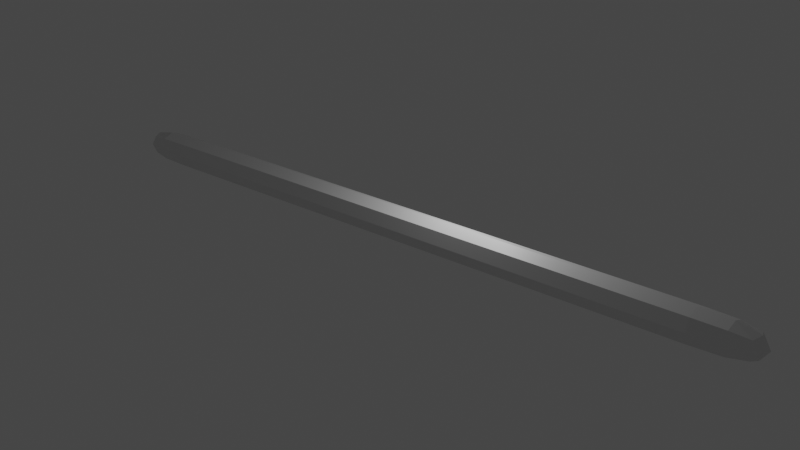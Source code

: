 # Source: snake.blend  (saved by Blender 3.5.10; exported with 4.5.12 LTS)
import bpy
from mathutils import Matrix  # noqa: F401  (used for matrix-valued properties, if any)

bpy.ops.wm.read_factory_settings(use_empty=True)
scene = bpy.context.scene
scene.name = 'Scene'

# ---- collections
col_collection = bpy.data.collections.new('Collection'); scene.collection.children.link(col_collection)

# ---- materials (node trees are filled in below, after node groups)
mat_material = bpy.data.materials.new('Material')
mat_material.alpha_threshold = 0.0
mat_material.use_transparent_shadow = False
mat_material.roughness = 0.5
mat_material.line_color = (0.0, 0.0, 0.0, 1.0)

# ---- material node trees
mat_material.use_nodes = True; mat_material.node_tree.nodes.clear()
_N = mat_material.node_tree.nodes; _L = mat_material.node_tree.links
n0 = _N.new('ShaderNodeOutputMaterial'); n0.name = 'Material Output'; n0.location = (300, 300)
n1 = _N.new('ShaderNodeBsdfPrincipled'); n1.name = 'Principled BSDF'; n1.location = (10, 300)
n1.distribution = 'GGX'
n1.subsurface_method = 'RANDOM_WALK_SKIN'
n1.inputs[3].default_value = 1.45
n1.inputs[27].default_value = (0.0, 0.0, 0.0, 1.0)
n1.inputs[28].default_value = 1.0
_L.new(n1.outputs[0], n0.inputs[0])
n0.is_active_output = True

# ---- world
world_world = bpy.data.worlds.new('World'); scene.world = world_world
world_world.use_nodes = True; world_world.node_tree.nodes.clear()
_N = world_world.node_tree.nodes; _L = world_world.node_tree.links
n0 = _N.new('ShaderNodeOutputWorld'); n0.name = 'World Output'; n0.location = (300, 300)
n1 = _N.new('ShaderNodeBackground'); n1.name = 'Background'; n1.location = (10, 300)
n1.inputs[0].default_value = (0.05088, 0.05088, 0.05088, 1.0)
_L.new(n1.outputs[0], n0.inputs[0])
n0.is_active_output = True
world_world.color = (0.05088, 0.05088, 0.05088)
world_world.use_sun_shadow = False
world_world.sun_shadow_jitter_overblur = 0.0

# ---- cameras
cam_camera = bpy.data.cameras.new('Camera')
cam_camera.clip_end = 100.0
cam_camera.ortho_scale = 7.314

# ---- lights
light_light = bpy.data.lights.new('Light', 'POINT')
light_light.transmission_factor = 0.0
light_light.energy = 1000.0
light_light.shadow_soft_size = 0.1
light_light.shadow_maximum_resolution = 0.006
light_light.use_absolute_resolution = True

# ---- meshes
me_cube = bpy.data.meshes.new('Cube')
me_cube.from_pydata([(-19.64, 0.5, 0.5), (-19.64, 0.5, -0.5), (-19.64, -0.5, 0.5), (-19.64, -0.5, -0.5), (19.64, 0.5, 0.5), (19.64, 0.5, -0.5), (19.64, -0.5, 0.5), (19.64, -0.5, -0.5), (-16.83, 0.6667, -0.6667), (-13.09, 0.6667, -0.6667), (-9.35, 0.6667, -0.6667), (-5.61, 0.6667, -0.6667), (-1.87, 0.6667, -0.6667), (1.87, 0.6667, -0.6667), (5.61, 0.6667, -0.6667), (9.35, 0.6667, -0.6667), (13.09, 0.6667, -0.6667), (16.83, 0.6667, -0.6667), (-16.83, -0.6667, 0.6667), (-13.09, -0.6667, 0.6667), (-9.35, -0.6667, 0.6667), (-5.61, -0.6667, 0.6667), (-1.87, -0.6667, 0.6667), (1.87, -0.6667, 0.6667), (5.61, -0.6667, 0.6667), (9.35, -0.6667, 0.6667), (13.09, -0.6667, 0.6667), (16.83, -0.6667, 0.6667), (16.83, -0.6667, -0.6667), (13.09, -0.6667, -0.6667), (9.35, -0.6667, -0.6667), (5.61, -0.6667, -0.6667), (1.87, -0.6667, -0.6667), (-1.87, -0.6667, -0.6667), (-5.61, -0.6667, -0.6667), (-9.35, -0.6667, -0.6667), (-13.09, -0.6667, -0.6667), (-16.83, -0.6667, -0.6667), (16.83, 0.6667, 0.6667), (13.09, 0.6667, 0.6667), (9.35, 0.6667, 0.6667), (5.61, 0.6667, 0.6667), (1.87, 0.6667, 0.6667), (-1.87, 0.6667, 0.6667), (-5.61, 0.6667, 0.6667), (-9.35, 0.6667, 0.6667), (-13.09, 0.6667, 0.6667), (-16.83, 0.6667, 0.6667), (19.84, 1.583e-08, -0.6096), (18.58, 0.6381, -0.6381), (-19.84, 0.6096, 1.863e-09), (19.84, -0.6096, -2.794e-09), (-19.84, -0.6096, 1.211e-08), (19.84, 0.6096, -2.794e-09), (18.58, -0.6381, 0.6381), (-19.84, -1.863e-09, 0.6096), (-18.58, -0.6381, -0.6381), (19.84, 6.519e-09, 0.6096), (-18.58, 0.6381, 0.6381), (-19.84, -1.863e-09, -0.6096), (-18.58, 0.6381, -0.6381), (-14.96, 0.6667, -0.6667), (-11.22, 0.6667, -0.6667), (-7.48, 0.6667, -0.6667), (-3.74, 0.6667, -0.6667), (1.269e-07, 0.6667, -0.6667), (3.74, 0.6667, -0.6667), (7.48, 0.6667, -0.6667), (11.22, 0.6667, -0.6667), (14.96, 0.6667, -0.6667), (-18.58, -0.6381, 0.6381), (-14.96, -0.6667, 0.6667), (-11.22, -0.6667, 0.6667), (-7.48, -0.6667, 0.6667), (-3.74, -0.6667, 0.6667), (1.102e-07, -0.6667, 0.6667), (3.74, -0.6667, 0.6667), (7.48, -0.6667, 0.6667), (11.22, -0.6667, 0.6667), (14.96, -0.6667, 0.6667), (18.58, -0.6381, -0.6381), (14.96, -0.6667, -0.6667), (11.22, -0.6667, -0.6667), (7.48, -0.6667, -0.6667), (3.74, -0.6667, -0.6667), (-9.34e-08, -0.6667, -0.6667), (-3.74, -0.6667, -0.6667), (-7.48, -0.6667, -0.6667), (-11.22, -0.6667, -0.6667), (-14.96, -0.6667, -0.6667), (18.58, 0.6381, 0.6381), (14.96, 0.6667, 0.6667), (11.22, 0.6667, 0.6667), (7.48, 0.6667, 0.6667), (3.74, 0.6667, 0.6667), (-1.102e-07, 0.6667, 0.6667), (-3.74, 0.6667, 0.6667), (-7.48, 0.6667, 0.6667), (-11.22, 0.6667, 0.6667), (-14.96, 0.6667, 0.6667), (16.83, 0.9167, 0.0), (13.09, 0.9167, 0.0), (9.35, 0.9167, 0.0), (5.61, 0.9167, 0.0), (1.87, 0.9167, 0.0), (-1.87, 0.9167, 0.0), (-5.61, 0.9167, 0.0), (-9.35, 0.9167, 0.0), (-13.09, 0.9167, 0.0), (-16.83, 0.9167, 0.0), (16.83, 0.0, -0.9167), (13.09, 0.0, -0.9167), (9.35, 0.0, -0.9167), (5.61, 0.0, -0.9167), (1.87, 0.0, -0.9167), (-1.87, 0.0, -0.9167), (-5.61, 0.0, -0.9167), (-9.35, 0.0, -0.9167), (-13.09, 0.0, -0.9167), (-16.83, 0.0, -0.9167), (-16.83, -0.9167, 0.0), (-13.09, -0.9167, 0.0), (-9.35, -0.9167, 0.0), (-5.61, -0.9167, 0.0), (-1.87, -0.9167, 0.0), (1.87, -0.9167, 0.0), (5.61, -0.9167, 0.0), (9.35, -0.9167, 0.0), (13.09, -0.9167, 0.0), (16.83, -0.9167, 0.0), (-16.83, 0.0, 0.9167), (-13.09, 0.0, 0.9167), (-9.35, 0.0, 0.9167), (-5.61, 0.0, 0.9167), (-1.87, 0.0, 0.9167), (1.87, 0.0, 0.9167), (5.61, 0.0, 0.9167), (9.35, 0.0, 0.9167), (13.09, 0.0, 0.9167), (16.83, 0.0, 0.9167), (18.6, -2.794e-09, 0.8781), (18.6, -0.8781, 9.313e-10), (20.27, 1.024e-08, 5.588e-09), (-18.6, -1.863e-09, -0.8781), (-20.27, 9.313e-09, 0.0), (-18.6, 0.8781, 1.118e-08), (18.6, 0.8781, -3.725e-09), (14.96, 0.9167, 0.0), (11.22, 0.9167, 0.0), (7.48, 0.9167, 0.0), (3.74, 0.9167, 0.0), (-2.395e-08, 0.9167, 0.0), (-3.74, 0.9167, 0.0), (-7.48, 0.9167, 0.0), (-11.22, 0.9167, 0.0), (-14.96, 0.9167, 0.0), (18.6, 3.725e-09, -0.8781), (14.96, 0.0, -0.9167), (11.22, 0.0, -0.9167), (7.48, 0.0, -0.9167), (3.74, 0.0, -0.9167), (2.395e-09, 0.0, -0.9167), (-3.74, 0.0, -0.9167), (-7.48, 0.0, -0.9167), (-11.22, 0.0, -0.9167), (-14.96, 0.0, -0.9167), (-18.6, -0.8781, -1.118e-08), (-14.96, -0.9167, 0.0), (-11.22, -0.9167, 0.0), (-7.48, -0.9167, 0.0), (-3.74, -0.9167, 0.0), (2.395e-08, -0.9167, 0.0), (3.74, -0.9167, 0.0), (7.48, -0.9167, 0.0), (11.22, -0.9167, 0.0), (14.96, -0.9167, 0.0), (-18.6, 3.725e-09, 0.8781), (-14.96, 0.0, 0.9167), (-11.22, 0.0, 0.9167), (-7.48, 0.0, 0.9167), (-3.74, 0.0, 0.9167), (-1.197e-08, 0.0, 0.9167), (3.74, 0.0, 0.9167), (7.48, 0.0, 0.9167), (11.22, 0.0, 0.9167), (14.96, 0.0, 0.9167)], [], [(38, 90, 140, 139), (90, 4, 57, 140), (140, 57, 6, 54), (139, 140, 54, 27), (28, 129, 141, 80), (129, 27, 54, 141), (141, 54, 6, 51), (80, 141, 51, 7), (7, 51, 142, 48), (51, 6, 57, 142), (142, 57, 4, 53), (48, 142, 53, 5), (8, 60, 143, 119), (60, 1, 59, 143), (143, 59, 3, 56), (119, 143, 56, 37), (1, 50, 144, 59), (50, 0, 55, 144), (144, 55, 2, 52), (59, 144, 52, 3), (8, 109, 145, 60), (109, 47, 58, 145), (145, 58, 0, 50), (60, 145, 50, 1), (5, 53, 146, 49), (53, 4, 90, 146), (146, 90, 38, 100), (49, 146, 100, 17), (17, 100, 147, 69), (100, 38, 91, 147), (147, 91, 39, 101), (69, 147, 101, 16), (16, 101, 148, 68), (101, 39, 92, 148), (148, 92, 40, 102), (68, 148, 102, 15), (15, 102, 149, 67), (102, 40, 93, 149), (149, 93, 41, 103), (67, 149, 103, 14), (14, 103, 150, 66), (103, 41, 94, 150), (150, 94, 42, 104), (66, 150, 104, 13), (13, 104, 151, 65), (104, 42, 95, 151), (151, 95, 43, 105), (65, 151, 105, 12), (12, 105, 152, 64), (105, 43, 96, 152), (152, 96, 44, 106), (64, 152, 106, 11), (11, 106, 153, 63), (106, 44, 97, 153), (153, 97, 45, 107), (63, 153, 107, 10), (10, 107, 154, 62), (107, 45, 98, 154), (154, 98, 46, 108), (62, 154, 108, 9), (9, 108, 155, 61), (108, 46, 99, 155), (155, 99, 47, 109), (61, 155, 109, 8), (5, 49, 156, 48), (49, 17, 110, 156), (156, 110, 28, 80), (48, 156, 80, 7), (17, 69, 157, 110), (69, 16, 111, 157), (157, 111, 29, 81), (110, 157, 81, 28), (16, 68, 158, 111), (68, 15, 112, 158), (158, 112, 30, 82), (111, 158, 82, 29), (15, 67, 159, 112), (67, 14, 113, 159), (159, 113, 31, 83), (112, 159, 83, 30), (14, 66, 160, 113), (66, 13, 114, 160), (160, 114, 32, 84), (113, 160, 84, 31), (13, 65, 161, 114), (65, 12, 115, 161), (161, 115, 33, 85), (114, 161, 85, 32), (12, 64, 162, 115), (64, 11, 116, 162), (162, 116, 34, 86), (115, 162, 86, 33), (11, 63, 163, 116), (63, 10, 117, 163), (163, 117, 35, 87), (116, 163, 87, 34), (10, 62, 164, 117), (62, 9, 118, 164), (164, 118, 36, 88), (117, 164, 88, 35), (9, 61, 165, 118), (61, 8, 119, 165), (165, 119, 37, 89), (118, 165, 89, 36), (3, 52, 166, 56), (52, 2, 70, 166), (166, 70, 18, 120), (56, 166, 120, 37), (37, 120, 167, 89), (120, 18, 71, 167), (167, 71, 19, 121), (89, 167, 121, 36), (36, 121, 168, 88), (121, 19, 72, 168), (168, 72, 20, 122), (88, 168, 122, 35), (35, 122, 169, 87), (122, 20, 73, 169), (169, 73, 21, 123), (87, 169, 123, 34), (34, 123, 170, 86), (123, 21, 74, 170), (170, 74, 22, 124), (86, 170, 124, 33), (33, 124, 171, 85), (124, 22, 75, 171), (171, 75, 23, 125), (85, 171, 125, 32), (32, 125, 172, 84), (125, 23, 76, 172), (172, 76, 24, 126), (84, 172, 126, 31), (31, 126, 173, 83), (126, 24, 77, 173), (173, 77, 25, 127), (83, 173, 127, 30), (30, 127, 174, 82), (127, 25, 78, 174), (174, 78, 26, 128), (82, 174, 128, 29), (29, 128, 175, 81), (128, 26, 79, 175), (175, 79, 27, 129), (81, 175, 129, 28), (0, 58, 176, 55), (58, 47, 130, 176), (176, 130, 18, 70), (55, 176, 70, 2), (47, 99, 177, 130), (99, 46, 131, 177), (177, 131, 19, 71), (130, 177, 71, 18), (46, 98, 178, 131), (98, 45, 132, 178), (178, 132, 20, 72), (131, 178, 72, 19), (45, 97, 179, 132), (97, 44, 133, 179), (179, 133, 21, 73), (132, 179, 73, 20), (44, 96, 180, 133), (96, 43, 134, 180), (180, 134, 22, 74), (133, 180, 74, 21), (43, 95, 181, 134), (95, 42, 135, 181), (181, 135, 23, 75), (134, 181, 75, 22), (42, 94, 182, 135), (94, 41, 136, 182), (182, 136, 24, 76), (135, 182, 76, 23), (41, 93, 183, 136), (93, 40, 137, 183), (183, 137, 25, 77), (136, 183, 77, 24), (40, 92, 184, 137), (92, 39, 138, 184), (184, 138, 26, 78), (137, 184, 78, 25), (39, 91, 185, 138), (91, 38, 139, 185), (185, 139, 27, 79), (138, 185, 79, 26)])
_uv = me_cube.uv_layers.new(name='UVMap')
_uv.uv.foreach_set('vector', [0.8523, 0.5, 0.8636, 0.5, 0.8636, 0.625, 0.8523, 0.625, 0.8636, 0.5, 0.875, 0.5, 0.875, 0.625, 0.8636, 0.625, 0.8636, 0.625, 0.875, 0.625, 0.875, 0.75, 0.8636, 0.75, 0.8523, 0.625, 0.8636, 0.625, 0.8636, 0.75, 0.8523, 0.75, 0.375, 0.9773, 0.5, 0.9773, 0.5, 0.9886, 0.375, 0.9886, 0.5, 0.9773, 0.625, 0.9773, 0.625, 0.9886, 0.5, 0.9886, 0.5, 0.9886, 0.625, 0.9886, 0.625, 1.0, 0.5, 1.0, 0.375, 0.9886, 0.5, 0.9886, 0.5, 1.0, 0.375, 1.0, 0.375, 0.0, 0.5, 0.0, 0.5, 0.1218, 0.375, 0.125, 0.5, 0.0, 0.625, 0.0, 0.625, 0.125, 0.5, 0.1218, 0.5, 0.1218, 0.625, 0.125, 0.625, 0.25, 0.5, 0.2184, 0.375, 0.125, 0.5, 0.1218, 0.5, 0.2184, 0.375, 0.25, 0.3523, 0.5, 0.3636, 0.5, 0.3668, 0.625, 0.3523, 0.625, 0.3636, 0.5, 0.375, 0.5, 0.4066, 0.625, 0.3668, 0.625, 0.3668, 0.625, 0.4066, 0.625, 0.375, 0.75, 0.3636, 0.75, 0.3523, 0.625, 0.3668, 0.625, 0.3636, 0.75, 0.3523, 0.75, 0.375, 0.5, 0.5, 0.5316, 0.5, 0.625, 0.4066, 0.625, 0.5, 0.5316, 0.625, 0.5, 0.5934, 0.625, 0.5, 0.625, 0.5, 0.625, 0.5934, 0.625, 0.625, 0.75, 0.5, 0.7184, 0.4066, 0.625, 0.5, 0.625, 0.5, 0.7184, 0.375, 0.75, 0.375, 0.4773, 0.5, 0.4773, 0.5, 0.4918, 0.375, 0.4886, 0.5, 0.4773, 0.625, 0.4773, 0.625, 0.4886, 0.5, 0.4918, 0.5, 0.4918, 0.625, 0.4886, 0.625, 0.5, 0.5, 0.5316, 0.375, 0.4886, 0.5, 0.4918, 0.5, 0.5316, 0.375, 0.5, 0.375, 0.25, 0.5, 0.2184, 0.5, 0.2582, 0.375, 0.2614, 0.5, 0.2184, 0.625, 0.25, 0.625, 0.2614, 0.5, 0.2582, 0.5, 0.2582, 0.625, 0.2614, 0.625, 0.2727, 0.5, 0.2727, 0.375, 0.2614, 0.5, 0.2582, 0.5, 0.2727, 0.375, 0.2727, 0.375, 0.2727, 0.5, 0.2727, 0.5, 0.2841, 0.375, 0.2841, 0.5, 0.2727, 0.625, 0.2727, 0.625, 0.2841, 0.5, 0.2841, 0.5, 0.2841, 0.625, 0.2841, 0.625, 0.2955, 0.5, 0.2955, 0.375, 0.2841, 0.5, 0.2841, 0.5, 0.2955, 0.375, 0.2955, 0.375, 0.2955, 0.5, 0.2955, 0.5, 0.3068, 0.375, 0.3068, 0.5, 0.2955, 0.625, 0.2955, 0.625, 0.3068, 0.5, 0.3068, 0.5, 0.3068, 0.625, 0.3068, 0.625, 0.3182, 0.5, 0.3182, 0.375, 0.3068, 0.5, 0.3068, 0.5, 0.3182, 0.375, 0.3182, 0.375, 0.3182, 0.5, 0.3182, 0.5, 0.3295, 0.375, 0.3295, 0.5, 0.3182, 0.625, 0.3182, 0.625, 0.3295, 0.5, 0.3295, 0.5, 0.3295, 0.625, 0.3295, 0.625, 0.3409, 0.5, 0.3409, 0.375, 0.3295, 0.5, 0.3295, 0.5, 0.3409, 0.375, 0.3409, 0.375, 0.3409, 0.5, 0.3409, 0.5, 0.3523, 0.375, 0.3523, 0.5, 0.3409, 0.625, 0.3409, 0.625, 0.3523, 0.5, 0.3523, 0.5, 0.3523, 0.625, 0.3523, 0.625, 0.3636, 0.5, 0.3636, 0.375, 0.3523, 0.5, 0.3523, 0.5, 0.3636, 0.375, 0.3636, 0.375, 0.3636, 0.5, 0.3636, 0.5, 0.375, 0.375, 0.375, 0.5, 0.3636, 0.625, 0.3636, 0.625, 0.375, 0.5, 0.375, 0.5, 0.375, 0.625, 0.375, 0.625, 0.3864, 0.5, 0.3864, 0.375, 0.375, 0.5, 0.375, 0.5, 0.3864, 0.375, 0.3864, 0.375, 0.3864, 0.5, 0.3864, 0.5, 0.3977, 0.375, 0.3977, 0.5, 0.3864, 0.625, 0.3864, 0.625, 0.3977, 0.5, 0.3977, 0.5, 0.3977, 0.625, 0.3977, 0.625, 0.4091, 0.5, 0.4091, 0.375, 0.3977, 0.5, 0.3977, 0.5, 0.4091, 0.375, 0.4091, 0.375, 0.4091, 0.5, 0.4091, 0.5, 0.4205, 0.375, 0.4205, 0.5, 0.4091, 0.625, 0.4091, 0.625, 0.4205, 0.5, 0.4205, 0.5, 0.4205, 0.625, 0.4205, 0.625, 0.4318, 0.5, 0.4318, 0.375, 0.4205, 0.5, 0.4205, 0.5, 0.4318, 0.375, 0.4318, 0.375, 0.4318, 0.5, 0.4318, 0.5, 0.4432, 0.375, 0.4432, 0.5, 0.4318, 0.625, 0.4318, 0.625, 0.4432, 0.5, 0.4432, 0.5, 0.4432, 0.625, 0.4432, 0.625, 0.4545, 0.5, 0.4545, 0.375, 0.4432, 0.5, 0.4432, 0.5, 0.4545, 0.375, 0.4545, 0.375, 0.4545, 0.5, 0.4545, 0.5, 0.4659, 0.375, 0.4659, 0.5, 0.4545, 0.625, 0.4545, 0.625, 0.4659, 0.5, 0.4659, 0.5, 0.4659, 0.625, 0.4659, 0.625, 0.4773, 0.5, 0.4773, 0.375, 0.4659, 0.5, 0.4659, 0.5, 0.4773, 0.375, 0.4773, 0.125, 0.5, 0.1364, 0.5, 0.1364, 0.625, 0.125, 0.625, 0.1364, 0.5, 0.1477, 0.5, 0.1477, 0.625, 0.1364, 0.625, 0.1364, 0.625, 0.1477, 0.625, 0.1477, 0.75, 0.1364, 0.75, 0.125, 0.625, 0.1364, 0.625, 0.1364, 0.75, 0.125, 0.75, 0.1477, 0.5, 0.1591, 0.5, 0.1591, 0.625, 0.1477, 0.625, 0.1591, 0.5, 0.1705, 0.5, 0.1705, 0.625, 0.1591, 0.625, 0.1591, 0.625, 0.1705, 0.625, 0.1705, 0.75, 0.1591, 0.75, 0.1477, 0.625, 0.1591, 0.625, 0.1591, 0.75, 0.1477, 0.75, 0.1705, 0.5, 0.1818, 0.5, 0.1818, 0.625, 0.1705, 0.625, 0.1818, 0.5, 0.1932, 0.5, 0.1932, 0.625, 0.1818, 0.625, 0.1818, 0.625, 0.1932, 0.625, 0.1932, 0.75, 0.1818, 0.75, 0.1705, 0.625, 0.1818, 0.625, 0.1818, 0.75, 0.1705, 0.75, 0.1932, 0.5, 0.2045, 0.5, 0.2045, 0.625, 0.1932, 0.625, 0.2045, 0.5, 0.2159, 0.5, 0.2159, 0.625, 0.2045, 0.625, 0.2045, 0.625, 0.2159, 0.625, 0.2159, 0.75, 0.2045, 0.75, 0.1932, 0.625, 0.2045, 0.625, 0.2045, 0.75, 0.1932, 0.75, 0.2159, 0.5, 0.2273, 0.5, 0.2273, 0.625, 0.2159, 0.625, 0.2273, 0.5, 0.2386, 0.5, 0.2386, 0.625, 0.2273, 0.625, 0.2273, 0.625, 0.2386, 0.625, 0.2386, 0.75, 0.2273, 0.75, 0.2159, 0.625, 0.2273, 0.625, 0.2273, 0.75, 0.2159, 0.75, 0.2386, 0.5, 0.25, 0.5, 0.25, 0.625, 0.2386, 0.625, 0.25, 0.5, 0.2614, 0.5, 0.2614, 0.625, 0.25, 0.625, 0.25, 0.625, 0.2614, 0.625, 0.2614, 0.75, 0.25, 0.75, 0.2386, 0.625, 0.25, 0.625, 0.25, 0.75, 0.2386, 0.75, 0.2614, 0.5, 0.2727, 0.5, 0.2727, 0.625, 0.2614, 0.625, 0.2727, 0.5, 0.2841, 0.5, 0.2841, 0.625, 0.2727, 0.625, 0.2727, 0.625, 0.2841, 0.625, 0.2841, 0.75, 0.2727, 0.75, 0.2614, 0.625, 0.2727, 0.625, 0.2727, 0.75, 0.2614, 0.75, 0.2841, 0.5, 0.2955, 0.5, 0.2955, 0.625, 0.2841, 0.625, 0.2955, 0.5, 0.3068, 0.5, 0.3068, 0.625, 0.2955, 0.625, 0.2955, 0.625, 0.3068, 0.625, 0.3068, 0.75, 0.2955, 0.75, 0.2841, 0.625, 0.2955, 0.625, 0.2955, 0.75, 0.2841, 0.75, 0.3068, 0.5, 0.3182, 0.5, 0.3182, 0.625, 0.3068, 0.625, 0.3182, 0.5, 0.3295, 0.5, 0.3295, 0.625, 0.3182, 0.625, 0.3182, 0.625, 0.3295, 0.625, 0.3295, 0.75, 0.3182, 0.75, 0.3068, 0.625, 0.3182, 0.625, 0.3182, 0.75, 0.3068, 0.75, 0.3295, 0.5, 0.3409, 0.5, 0.3409, 0.625, 0.3295, 0.625, 0.3409, 0.5, 0.3523, 0.5, 0.3523, 0.625, 0.3409, 0.625, 0.3409, 0.625, 0.3523, 0.625, 0.3523, 0.75, 0.3409, 0.75, 0.3295, 0.625, 0.3409, 0.625, 0.3409, 0.75, 0.3295, 0.75, 0.375, 0.75, 0.5, 0.7184, 0.5, 0.7582, 0.375, 0.7614, 0.5, 0.7184, 0.625, 0.75, 0.625, 0.7614, 0.5, 0.7582, 0.5, 0.7582, 0.625, 0.7614, 0.625, 0.7727, 0.5, 0.7727, 0.375, 0.7614, 0.5, 0.7582, 0.5, 0.7727, 0.375, 0.7727, 0.375, 0.7727, 0.5, 0.7727, 0.5, 0.7841, 0.375, 0.7841, 0.5, 0.7727, 0.625, 0.7727, 0.625, 0.7841, 0.5, 0.7841, 0.5, 0.7841, 0.625, 0.7841, 0.625, 0.7955, 0.5, 0.7955, 0.375, 0.7841, 0.5, 0.7841, 0.5, 0.7955, 0.375, 0.7955, 0.375, 0.7955, 0.5, 0.7955, 0.5, 0.8068, 0.375, 0.8068, 0.5, 0.7955, 0.625, 0.7955, 0.625, 0.8068, 0.5, 0.8068, 0.5, 0.8068, 0.625, 0.8068, 0.625, 0.8182, 0.5, 0.8182, 0.375, 0.8068, 0.5, 0.8068, 0.5, 0.8182, 0.375, 0.8182, 0.375, 0.8182, 0.5, 0.8182, 0.5, 0.8295, 0.375, 0.8295, 0.5, 0.8182, 0.625, 0.8182, 0.625, 0.8295, 0.5, 0.8295, 0.5, 0.8295, 0.625, 0.8295, 0.625, 0.8409, 0.5, 0.8409, 0.375, 0.8295, 0.5, 0.8295, 0.5, 0.8409, 0.375, 0.8409, 0.375, 0.8409, 0.5, 0.8409, 0.5, 0.8523, 0.375, 0.8523, 0.5, 0.8409, 0.625, 0.8409, 0.625, 0.8523, 0.5, 0.8523, 0.5, 0.8523, 0.625, 0.8523, 0.625, 0.8636, 0.5, 0.8636, 0.375, 0.8523, 0.5, 0.8523, 0.5, 0.8636, 0.375, 0.8636, 0.375, 0.8636, 0.5, 0.8636, 0.5, 0.875, 0.375, 0.875, 0.5, 0.8636, 0.625, 0.8636, 0.625, 0.875, 0.5, 0.875, 0.5, 0.875, 0.625, 0.875, 0.625, 0.8864, 0.5, 0.8864, 0.375, 0.875, 0.5, 0.875, 0.5, 0.8864, 0.375, 0.8864, 0.375, 0.8864, 0.5, 0.8864, 0.5, 0.8977, 0.375, 0.8977, 0.5, 0.8864, 0.625, 0.8864, 0.625, 0.8977, 0.5, 0.8977, 0.5, 0.8977, 0.625, 0.8977, 0.625, 0.9091, 0.5, 0.9091, 0.375, 0.8977, 0.5, 0.8977, 0.5, 0.9091, 0.375, 0.9091, 0.375, 0.9091, 0.5, 0.9091, 0.5, 0.9205, 0.375, 0.9205, 0.5, 0.9091, 0.625, 0.9091, 0.625, 0.9205, 0.5, 0.9205, 0.5, 0.9205, 0.625, 0.9205, 0.625, 0.9318, 0.5, 0.9318, 0.375, 0.9205, 0.5, 0.9205, 0.5, 0.9318, 0.375, 0.9318, 0.375, 0.9318, 0.5, 0.9318, 0.5, 0.9432, 0.375, 0.9432, 0.5, 0.9318, 0.625, 0.9318, 0.625, 0.9432, 0.5, 0.9432, 0.5, 0.9432, 0.625, 0.9432, 0.625, 0.9545, 0.5, 0.9545, 0.375, 0.9432, 0.5, 0.9432, 0.5, 0.9545, 0.375, 0.9545, 0.375, 0.9545, 0.5, 0.9545, 0.5, 0.9659, 0.375, 0.9659, 0.5, 0.9545, 0.625, 0.9545, 0.625, 0.9659, 0.5, 0.9659, 0.5, 0.9659, 0.625, 0.9659, 0.625, 0.9773, 0.5, 0.9773, 0.375, 0.9659, 0.5, 0.9659, 0.5, 0.9773, 0.375, 0.9773, 0.625, 0.5, 0.6364, 0.5, 0.6332, 0.625, 0.5934, 0.625, 0.6364, 0.5, 0.6477, 0.5, 0.6477, 0.625, 0.6332, 0.625, 0.6332, 0.625, 0.6477, 0.625, 0.6477, 0.75, 0.6364, 0.75, 0.5934, 0.625, 0.6332, 0.625, 0.6364, 0.75, 0.625, 0.75, 0.6477, 0.5, 0.6591, 0.5, 0.6591, 0.625, 0.6477, 0.625, 0.6591, 0.5, 0.6705, 0.5, 0.6705, 0.625, 0.6591, 0.625, 0.6591, 0.625, 0.6705, 0.625, 0.6705, 0.75, 0.6591, 0.75, 0.6477, 0.625, 0.6591, 0.625, 0.6591, 0.75, 0.6477, 0.75, 0.6705, 0.5, 0.6818, 0.5, 0.6818, 0.625, 0.6705, 0.625, 0.6818, 0.5, 0.6932, 0.5, 0.6932, 0.625, 0.6818, 0.625, 0.6818, 0.625, 0.6932, 0.625, 0.6932, 0.75, 0.6818, 0.75, 0.6705, 0.625, 0.6818, 0.625, 0.6818, 0.75, 0.6705, 0.75, 0.6932, 0.5, 0.7045, 0.5, 0.7045, 0.625, 0.6932, 0.625, 0.7045, 0.5, 0.7159, 0.5, 0.7159, 0.625, 0.7045, 0.625, 0.7045, 0.625, 0.7159, 0.625, 0.7159, 0.75, 0.7045, 0.75, 0.6932, 0.625, 0.7045, 0.625, 0.7045, 0.75, 0.6932, 0.75, 0.7159, 0.5, 0.7273, 0.5, 0.7273, 0.625, 0.7159, 0.625, 0.7273, 0.5, 0.7386, 0.5, 0.7386, 0.625, 0.7273, 0.625, 0.7273, 0.625, 0.7386, 0.625, 0.7386, 0.75, 0.7273, 0.75, 0.7159, 0.625, 0.7273, 0.625, 0.7273, 0.75, 0.7159, 0.75, 0.7386, 0.5, 0.75, 0.5, 0.75, 0.625, 0.7386, 0.625, 0.75, 0.5, 0.7614, 0.5, 0.7614, 0.625, 0.75, 0.625, 0.75, 0.625, 0.7614, 0.625, 0.7614, 0.75, 0.75, 0.75, 0.7386, 0.625, 0.75, 0.625, 0.75, 0.75, 0.7386, 0.75, 0.7614, 0.5, 0.7727, 0.5, 0.7727, 0.625, 0.7614, 0.625, 0.7727, 0.5, 0.7841, 0.5, 0.7841, 0.625, 0.7727, 0.625, 0.7727, 0.625, 0.7841, 0.625, 0.7841, 0.75, 0.7727, 0.75, 0.7614, 0.625, 0.7727, 0.625, 0.7727, 0.75, 0.7614, 0.75, 0.7841, 0.5, 0.7955, 0.5, 0.7955, 0.625, 0.7841, 0.625, 0.7955, 0.5, 0.8068, 0.5, 0.8068, 0.625, 0.7955, 0.625, 0.7955, 0.625, 0.8068, 0.625, 0.8068, 0.75, 0.7955, 0.75, 0.7841, 0.625, 0.7955, 0.625, 0.7955, 0.75, 0.7841, 0.75, 0.8068, 0.5, 0.8182, 0.5, 0.8182, 0.625, 0.8068, 0.625, 0.8182, 0.5, 0.8295, 0.5, 0.8295, 0.625, 0.8182, 0.625, 0.8182, 0.625, 0.8295, 0.625, 0.8295, 0.75, 0.8182, 0.75, 0.8068, 0.625, 0.8182, 0.625, 0.8182, 0.75, 0.8068, 0.75, 0.8295, 0.5, 0.8409, 0.5, 0.8409, 0.625, 0.8295, 0.625, 0.8409, 0.5, 0.8523, 0.5, 0.8523, 0.625, 0.8409, 0.625, 0.8409, 0.625, 0.8523, 0.625, 0.8523, 0.75, 0.8409, 0.75, 0.8295, 0.625, 0.8409, 0.625, 0.8409, 0.75, 0.8295, 0.75])
me_cube.materials.append(mat_material)
me_cube.use_mirror_vertex_groups = False
me_cube.update()
arm_armature = bpy.data.armatures.new('Armature')  # bones are not reproduced

# ---- objects
ob_cube = bpy.data.objects.new('Cube', me_cube)
ob_light = bpy.data.objects.new('Light', light_light)
ob_camera = bpy.data.objects.new('Camera', cam_camera)
ob_armature = bpy.data.objects.new('Armature', arm_armature)

# ---- transforms, parenting, visibility, modifiers, constraints
ob_cube.parent = ob_armature
ob_cube.location = (0.0, 0.0, 0.0)
ob_cube.lock_rotations_4d = False
ob_cube.empty_display_type = 'ARROWS'
ob_cube.lineart.crease_threshold = 0.0
_vg = ob_cube.vertex_groups.new(name='Bone')
for _i, _w in zip([4, 5, 6, 7, 14, 15, 16, 17, 24, 25, 26, 27, 28, 29, 30, 31, 38, 39, 40, 41, 48, 49, 51, 53, 54, 57, 67, 68, 69, 77, 78, 79, 80, 81, 82, 83, 90, 91, 92, 93, 100, 101, 102, 103, 110, 111, 112, 113, 126, 127, 128, 129, 136, 137, 138, 139, 140, 141, 142, 146, 147, 148, 149, 156, 157, 158, 159, 173, 174, 175, 183, 184, 185], [0.1912, 0.19, 0.1898, 0.1913, 0.00372, 0.06846, 0.1755, 0.2165, 0.003608, 0.06825, 0.1754, 0.2165, 0.2166, 0.1755, 0.06846, 0.00372, 0.2166, 0.1754, 0.06825, 0.003608, 0.1904, 0.191, 0.1903, 0.1904, 0.1906, 0.1903, 0.03545, 0.1114, 0.2805, 0.03524, 0.1113, 0.2817, 0.1916, 0.2805, 0.1114, 0.03545, 0.1913, 0.2817, 0.1113, 0.03524, 0.2165, 0.1754, 0.06832, 0.003651, 0.2165, 0.1755, 0.06847, 0.00373, 0.003651, 0.06832, 0.1754, 0.2165, 0.003571, 0.06818, 0.1753, 0.2165, 0.1906, 0.1908, 0.1903, 0.1908, 0.2813, 0.1113, 0.03532, 0.1911, 0.2805, 0.1114, 0.03547, 0.03532, 0.1113, 0.2813, 0.03516, 0.1112, 0.2822]): _vg.add([_i], _w, 'REPLACE')
_vg = ob_cube.vertex_groups.new(name='Bone.001')
for _i, _w in zip([4, 5, 6, 7, 14, 15, 16, 17, 24, 25, 26, 27, 28, 29, 30, 31, 38, 39, 40, 41, 48, 49, 51, 53, 54, 57, 66, 67, 68, 69, 76, 77, 78, 79, 80, 81, 82, 83, 84, 90, 91, 92, 93, 94, 100, 101, 102, 103, 110, 111, 112, 113, 126, 127, 128, 129, 136, 137, 138, 139, 140, 141, 142, 146, 147, 148, 149, 150, 156, 157, 158, 159, 160, 172, 173, 174, 175, 182, 183, 184, 185], [0.3557, 0.3578, 0.3583, 0.3553, 0.06013, 0.1532, 0.2037, 0.2577, 0.06001, 0.1529, 0.2034, 0.2576, 0.2576, 0.2037, 0.1532, 0.06013, 0.2575, 0.2034, 0.1529, 0.06001, 0.3573, 0.3506, 0.3575, 0.3574, 0.3519, 0.3577, 0.02351, 0.09565, 0.2489, 0.2063, 0.02326, 0.09543, 0.2495, 0.2059, 0.3489, 0.2063, 0.2489, 0.09565, 0.02351, 0.35, 0.2059, 0.2495, 0.09543, 0.02326, 0.2575, 0.2035, 0.153, 0.06006, 0.2576, 0.2037, 0.1532, 0.06014, 0.06006, 0.153, 0.2035, 0.2576, 0.05997, 0.1528, 0.2032, 0.2575, 0.3521, 0.3513, 0.3576, 0.3513, 0.206, 0.2493, 0.09551, 0.02334, 0.3505, 0.2064, 0.2489, 0.09566, 0.02352, 0.02334, 0.09551, 0.2493, 0.2061, 0.02317, 0.09535, 0.2498, 0.2057]): _vg.add([_i], _w, 'REPLACE')
_vg = ob_cube.vertex_groups.new(name='Bone.002')
for _i, _w in zip([4, 5, 6, 7, 13, 14, 15, 16, 17, 23, 24, 25, 26, 27, 28, 29, 30, 31, 32, 38, 39, 40, 41, 42, 48, 49, 51, 53, 54, 57, 65, 66, 67, 68, 69, 75, 76, 77, 78, 79, 80, 81, 82, 83, 84, 85, 90, 91, 92, 93, 94, 95, 100, 101, 102, 103, 104, 110, 111, 112, 113, 114, 125, 126, 127, 128, 129, 135, 136, 137, 138, 139, 140, 141, 142, 146, 147, 148, 149, 150, 151, 156, 157, 158, 159, 160, 161, 171, 172, 173, 174, 175, 181, 182, 183, 184, 185], [0.2677, 0.2672, 0.267, 0.2678, 0.03772, 0.1164, 0.2954, 0.2058, 0.3104, 0.03745, 0.1163, 0.297, 0.2054, 0.3109, 0.3103, 0.2058, 0.2954, 0.1164, 0.03772, 0.3108, 0.2054, 0.297, 0.1163, 0.03745, 0.2672, 0.2707, 0.2671, 0.2671, 0.2703, 0.267, 0.004787, 0.07118, 0.1851, 0.2293, 0.231, 0.004657, 0.07095, 0.185, 0.2293, 0.2306, 0.2714, 0.231, 0.2293, 0.1851, 0.07118, 0.004787, 0.271, 0.2306, 0.2293, 0.185, 0.07095, 0.004657, 0.3107, 0.2055, 0.2965, 0.1163, 0.03755, 0.3104, 0.2058, 0.2953, 0.1165, 0.03774, 0.03755, 0.1163, 0.2965, 0.2055, 0.3107, 0.03736, 0.1162, 0.2977, 0.2052, 0.3111, 0.2702, 0.2705, 0.2671, 0.2705, 0.2307, 0.2292, 0.185, 0.07103, 0.004707, 0.2708, 0.231, 0.2293, 0.185, 0.0712, 0.004799, 0.004707, 0.07103, 0.185, 0.2292, 0.2307, 0.004614, 0.07086, 0.185, 0.2292, 0.2304]): _vg.add([_i], _w, 'REPLACE')
_vg = ob_cube.vertex_groups.new(name='Bone.003')
for _i, _w in zip([4, 5, 6, 7, 12, 13, 14, 15, 16, 17, 22, 23, 24, 25, 26, 27, 28, 29, 30, 31, 32, 33, 38, 39, 40, 41, 42, 43, 48, 49, 51, 53, 54, 57, 65, 66, 67, 68, 69, 75, 76, 77, 78, 79, 80, 81, 82, 83, 84, 85, 90, 91, 92, 93, 94, 95, 100, 101, 102, 103, 104, 105, 110, 111, 112, 113, 114, 115, 124, 125, 126, 127, 128, 129, 134, 135, 136, 137, 138, 139, 140, 141, 142, 146, 147, 148, 149, 150, 151, 156, 157, 158, 159, 160, 161, 171, 172, 173, 174, 175, 181, 182, 183, 184, 185], [0.1296, 0.1294, 0.1293, 0.1297, 0.02143, 0.09304, 0.2464, 0.1807, 0.2898, 0.1506, 0.02122, 0.09278, 0.2471, 0.1803, 0.291, 0.1503, 0.1506, 0.2898, 0.1807, 0.2464, 0.09304, 0.02143, 0.1504, 0.291, 0.1803, 0.2471, 0.09278, 0.02122, 0.1294, 0.1312, 0.1294, 0.1294, 0.1309, 0.1293, 0.05811, 0.1509, 0.1917, 0.2152, 0.1972, 0.05798, 0.1506, 0.1915, 0.2151, 0.197, 0.1315, 0.1972, 0.2152, 0.1917, 0.1509, 0.05811, 0.1312, 0.197, 0.2151, 0.1915, 0.1506, 0.05798, 0.1504, 0.2906, 0.1804, 0.2469, 0.09287, 0.02129, 0.1506, 0.2898, 0.1808, 0.2464, 0.09305, 0.02144, 0.02129, 0.09287, 0.2469, 0.1804, 0.2906, 0.1504, 0.02114, 0.09268, 0.2474, 0.1801, 0.2914, 0.1503, 0.1308, 0.131, 0.1294, 0.131, 0.1971, 0.2151, 0.1915, 0.1507, 0.05803, 0.1312, 0.1972, 0.2152, 0.1917, 0.1509, 0.05812, 0.05803, 0.1507, 0.1915, 0.2151, 0.1971, 0.05793, 0.1505, 0.1913, 0.215, 0.1969]): _vg.add([_i], _w, 'REPLACE')
_vg = ob_cube.vertex_groups.new(name='Bone.004')
for _i, _w in zip([12, 13, 14, 15, 16, 22, 23, 24, 25, 26, 29, 30, 31, 32, 33, 39, 40, 41, 42, 43, 64, 65, 66, 67, 68, 74, 75, 76, 77, 78, 82, 83, 84, 85, 86, 92, 93, 94, 95, 96, 101, 102, 103, 104, 105, 111, 112, 113, 114, 115, 124, 125, 126, 127, 128, 134, 135, 136, 137, 138, 148, 149, 150, 151, 152, 158, 159, 160, 161, 162, 170, 171, 172, 173, 174, 180, 181, 182, 183, 184], [0.05987, 0.1558, 0.16, 0.06199, 0.001346, 0.0597, 0.1557, 0.1601, 0.0618, 0.001218, 0.001346, 0.06199, 0.16, 0.1558, 0.05987, 0.001218, 0.0618, 0.1601, 0.1557, 0.0597, 0.0243, 0.09739, 0.2515, 0.09958, 0.03004, 0.02407, 0.09723, 0.2535, 0.09941, 0.02988, 0.03004, 0.09958, 0.2515, 0.09739, 0.0243, 0.02988, 0.09941, 0.2535, 0.09723, 0.02407, 0.001264, 0.06187, 0.16, 0.1557, 0.05976, 0.001355, 0.062, 0.1599, 0.1557, 0.05988, 0.05976, 0.1557, 0.16, 0.06187, 0.001264, 0.05964, 0.1557, 0.1601, 0.06173, 0.001173, 0.02994, 0.09946, 0.2529, 0.09728, 0.02415, 0.03005, 0.09958, 0.2515, 0.0974, 0.02431, 0.02415, 0.09728, 0.2529, 0.09946, 0.02994, 0.02399, 0.09717, 0.2543, 0.09934, 0.02983]): _vg.add([_i], _w, 'REPLACE')
_vg = ob_cube.vertex_groups.new(name='Bone.005')
for _i, _w in zip([4, 5, 6, 7, 11, 12, 13, 14, 15, 16, 17, 21, 22, 23, 24, 25, 26, 27, 28, 29, 30, 31, 32, 33, 34, 38, 39, 40, 41, 42, 43, 44, 48, 49, 51, 53, 54, 57, 63, 64, 65, 66, 67, 68, 69, 73, 74, 75, 76, 77, 78, 79, 80, 81, 82, 83, 84, 85, 86, 87, 90, 91, 92, 93, 94, 95, 96, 97, 100, 101, 102, 103, 104, 105, 106, 110, 111, 112, 113, 114, 115, 116, 123, 124, 125, 126, 127, 128, 129, 133, 134, 135, 136, 137, 138, 139, 140, 141, 142, 146, 147, 148, 149, 150, 151, 152, 153, 156, 157, 158, 159, 160, 161, 162, 163, 169, 170, 171, 172, 173, 174, 175, 179, 180, 181, 182, 183, 184, 185], [0.01159, 0.01149, 0.01143, 0.01164, 0.06155, 0.1552, 0.1894, 0.2002, 0.1667, 0.06911, 0.02155, 0.06144, 0.155, 0.1891, 0.2001, 0.1665, 0.06894, 0.02143, 0.02158, 0.06911, 0.1667, 0.2002, 0.1894, 0.1552, 0.06155, 0.02145, 0.06894, 0.1665, 0.2001, 0.1891, 0.155, 0.06144, 0.01149, 0.01233, 0.01146, 0.01147, 0.01218, 0.01144, 0.02603, 0.09637, 0.2519, 0.173, 0.2671, 0.1077, 0.04379, 0.02583, 0.09611, 0.2528, 0.1725, 0.2682, 0.1075, 0.04355, 0.01248, 0.04379, 0.1077, 0.2671, 0.173, 0.2519, 0.09637, 0.02603, 0.01235, 0.04355, 0.1075, 0.2682, 0.1725, 0.2528, 0.09611, 0.02583, 0.02148, 0.069, 0.1665, 0.2001, 0.1891, 0.1551, 0.06149, 0.02157, 0.06912, 0.1667, 0.2002, 0.1894, 0.1552, 0.06156, 0.06149, 0.1551, 0.1891, 0.2001, 0.1665, 0.069, 0.02148, 0.06141, 0.1549, 0.1889, 0.2, 0.1664, 0.06888, 0.02139, 0.01214, 0.01224, 0.01146, 0.01224, 0.04364, 0.1076, 0.2679, 0.1727, 0.2525, 0.09619, 0.0259, 0.01234, 0.0438, 0.1077, 0.2671, 0.1731, 0.2519, 0.09638, 0.02605, 0.0259, 0.09619, 0.2525, 0.1727, 0.2679, 0.1076, 0.04364, 0.02576, 0.09601, 0.2532, 0.1723, 0.2687, 0.1075, 0.04347]): _vg.add([_i], _w, 'REPLACE')
_vg = ob_cube.vertex_groups.new(name='Bone.006')
for _i, _w in zip([10, 11, 12, 13, 14, 20, 21, 22, 23, 24, 31, 32, 33, 34, 35, 41, 42, 43, 44, 45, 63, 64, 65, 66, 73, 74, 75, 76, 84, 85, 86, 87, 94, 95, 96, 97, 103, 104, 105, 106, 107, 113, 114, 115, 116, 117, 122, 123, 124, 125, 126, 132, 133, 134, 135, 136, 150, 151, 152, 153, 160, 161, 162, 163, 169, 170, 171, 172, 179, 180, 181, 182], [0.02567, 0.09815, 0.2464, 0.09486, 0.02412, 0.02547, 0.09802, 0.248, 0.09463, 0.02395, 0.02412, 0.09486, 0.2464, 0.09815, 0.02567, 0.02395, 0.09463, 0.248, 0.09802, 0.02547, 0.06063, 0.1535, 0.1545, 0.05857, 0.06048, 0.1534, 0.1545, 0.05837, 0.05857, 0.1545, 0.1535, 0.06063, 0.05837, 0.1545, 0.1534, 0.06048, 0.02402, 0.09471, 0.2475, 0.09806, 0.02554, 0.02413, 0.09486, 0.2464, 0.09815, 0.02569, 0.02554, 0.09806, 0.2475, 0.09471, 0.02402, 0.02539, 0.09797, 0.2486, 0.09455, 0.0239, 0.05844, 0.1544, 0.1534, 0.06053, 0.05858, 0.1544, 0.1535, 0.06064, 0.06053, 0.1534, 0.1544, 0.05844, 0.06042, 0.1533, 0.1544, 0.0583]): _vg.add([_i], _w, 'REPLACE')
_vg = ob_cube.vertex_groups.new(name='Bone.007')
for _i, _w in zip([11, 12, 13, 14, 15, 21, 22, 23, 24, 25, 30, 31, 32, 33, 34, 40, 41, 42, 43, 44, 64, 65, 66, 67, 74, 75, 76, 77, 83, 84, 85, 86, 93, 94, 95, 96, 102, 103, 104, 105, 106, 112, 113, 114, 115, 116, 123, 124, 125, 126, 127, 133, 134, 135, 136, 137, 149, 150, 151, 152, 159, 160, 161, 162, 170, 171, 172, 173, 180, 181, 182, 183], [0.02499, 0.09459, 0.2452, 0.09625, 0.02451, 0.02485, 0.09437, 0.2467, 0.09609, 0.02428, 0.02451, 0.09625, 0.2452, 0.09459, 0.02499, 0.02428, 0.09609, 0.2467, 0.09437, 0.02485, 0.05871, 0.1538, 0.152, 0.05986, 0.05853, 0.1538, 0.1518, 0.05972, 0.05986, 0.152, 0.1538, 0.05871, 0.05972, 0.1518, 0.1538, 0.05853, 0.02436, 0.09615, 0.2462, 0.09444, 0.0249, 0.02452, 0.09626, 0.2452, 0.0946, 0.025, 0.0249, 0.09444, 0.2462, 0.09615, 0.02436, 0.0248, 0.09429, 0.2473, 0.09604, 0.02419, 0.05977, 0.1518, 0.1537, 0.05859, 0.05987, 0.152, 0.1537, 0.05872, 0.05859, 0.1537, 0.1518, 0.05977, 0.05847, 0.1538, 0.1517, 0.05967]): _vg.add([_i], _w, 'REPLACE')
_vg = ob_cube.vertex_groups.new(name='Bone.008')
for _i, _w in zip([0, 1, 2, 3, 8, 9, 10, 11, 12, 18, 19, 20, 21, 22, 33, 34, 35, 36, 37, 43, 44, 45, 46, 47, 50, 52, 55, 56, 58, 59, 60, 61, 62, 63, 64, 65, 70, 71, 72, 73, 74, 75, 85, 86, 87, 88, 89, 95, 96, 97, 98, 99, 105, 106, 107, 108, 109, 115, 116, 117, 118, 119, 120, 121, 122, 123, 124, 130, 131, 132, 133, 134, 143, 144, 145, 151, 152, 153, 154, 155, 161, 162, 163, 164, 165, 166, 167, 168, 169, 170, 171, 176, 177, 178, 179, 180, 181], [0.005462, 0.005652, 0.005606, 0.005521, 0.01463, 0.06316, 0.1549, 0.158, 0.05961, 0.01451, 0.06299, 0.1548, 0.158, 0.05944, 0.05961, 0.158, 0.1549, 0.06316, 0.01461, 0.05944, 0.158, 0.1548, 0.06299, 0.01448, 0.005492, 0.0055, 0.005469, 0.00632, 0.006182, 0.005522, 0.006458, 0.03556, 0.09933, 0.2473, 0.09677, 0.02442, 0.006334, 0.03534, 0.09918, 0.2487, 0.09654, 0.02424, 0.02442, 0.09677, 0.2473, 0.09933, 0.03556, 0.02424, 0.09654, 0.2487, 0.09918, 0.03534, 0.0595, 0.158, 0.1548, 0.06305, 0.01454, 0.05962, 0.158, 0.1549, 0.06317, 0.01463, 0.01454, 0.06305, 0.1548, 0.158, 0.0595, 0.01445, 0.06292, 0.1547, 0.158, 0.05938, 0.006332, 0.005491, 0.006238, 0.02431, 0.09661, 0.2483, 0.09923, 0.03542, 0.02443, 0.09677, 0.2473, 0.09934, 0.03557, 0.006242, 0.03542, 0.09923, 0.2483, 0.09661, 0.02431, 0.006146, 0.03527, 0.09913, 0.2493, 0.09645, 0.02419]): _vg.add([_i], _w, 'REPLACE')
_vg = ob_cube.vertex_groups.new(name='Bone.009')
for _i, _w in zip([0, 1, 2, 3, 8, 9, 10, 11, 12, 13, 14, 18, 19, 20, 21, 22, 23, 24, 31, 32, 33, 34, 35, 36, 37, 41, 42, 43, 44, 45, 46, 47, 50, 52, 55, 56, 58, 59, 60, 61, 62, 63, 64, 65, 66, 70, 71, 72, 73, 74, 75, 76, 84, 85, 86, 87, 88, 89, 94, 95, 96, 97, 98, 99, 103, 104, 105, 106, 107, 108, 109, 113, 114, 115, 116, 117, 118, 119, 120, 121, 122, 123, 124, 125, 126, 130, 131, 132, 133, 134, 135, 136, 143, 144, 145, 150, 151, 152, 153, 154, 155, 160, 161, 162, 163, 164, 165, 166, 167, 168, 169, 170, 171, 172, 176, 177, 178, 179, 180, 181, 182], [0.06903, 0.06927, 0.06921, 0.0691, 0.08044, 0.1571, 0.1901, 0.2117, 0.1743, 0.06684, 0.002214, 0.08029, 0.1569, 0.1898, 0.2117, 0.1742, 0.06665, 0.002097, 0.002214, 0.06684, 0.1743, 0.2117, 0.1901, 0.1571, 0.08042, 0.002097, 0.06665, 0.1742, 0.2117, 0.1898, 0.1569, 0.08026, 0.06907, 0.06908, 0.06904, 0.0701, 0.06993, 0.0691, 0.07027, 0.1065, 0.2466, 0.1792, 0.282, 0.1089, 0.03252, 0.07012, 0.1062, 0.2473, 0.1788, 0.2836, 0.1087, 0.03223, 0.03252, 0.1089, 0.282, 0.1792, 0.2466, 0.1065, 0.03223, 0.1087, 0.2836, 0.1788, 0.2473, 0.1062, 0.002143, 0.06672, 0.1742, 0.2117, 0.1898, 0.1569, 0.08033, 0.002226, 0.06685, 0.1743, 0.2117, 0.1901, 0.1571, 0.08044, 0.08033, 0.1569, 0.1898, 0.2117, 0.1742, 0.06672, 0.002143, 0.08022, 0.1567, 0.1896, 0.2117, 0.1741, 0.06658, 0.00206, 0.07011, 0.06907, 0.07, 0.03234, 0.1088, 0.2831, 0.1789, 0.2471, 0.1063, 0.03254, 0.1089, 0.282, 0.1792, 0.2466, 0.1065, 0.07, 0.1063, 0.2471, 0.1789, 0.2831, 0.1088, 0.03234, 0.06988, 0.1061, 0.2476, 0.1786, 0.2842, 0.1086, 0.03213]): _vg.add([_i], _w, 'REPLACE')
_vg = ob_cube.vertex_groups.new(name='Bone.010')
for _i, _w in zip([0, 1, 2, 3, 8, 9, 10, 11, 12, 13, 18, 19, 20, 21, 22, 23, 32, 33, 34, 35, 36, 37, 42, 43, 44, 45, 46, 47, 50, 52, 55, 56, 58, 59, 60, 61, 62, 63, 64, 65, 70, 71, 72, 73, 74, 75, 85, 86, 87, 88, 89, 95, 96, 97, 98, 99, 104, 105, 106, 107, 108, 109, 114, 115, 116, 117, 118, 119, 120, 121, 122, 123, 124, 125, 130, 131, 132, 133, 134, 135, 143, 144, 145, 151, 152, 153, 154, 155, 161, 162, 163, 164, 165, 166, 167, 168, 169, 170, 171, 176, 177, 178, 179, 180, 181], [0.1307, 0.1311, 0.131, 0.1308, 0.1522, 0.2962, 0.1782, 0.232, 0.08764, 0.01713, 0.152, 0.2977, 0.1778, 0.2325, 0.0874, 0.01694, 0.01713, 0.08764, 0.232, 0.1782, 0.2962, 0.1522, 0.01694, 0.0874, 0.2325, 0.1778, 0.2977, 0.1519, 0.1307, 0.1307, 0.1307, 0.1327, 0.1324, 0.1308, 0.133, 0.2014, 0.2164, 0.183, 0.1422, 0.05471, 0.1327, 0.2012, 0.2164, 0.1827, 0.142, 0.05458, 0.05471, 0.1422, 0.183, 0.2164, 0.2013, 0.05458, 0.142, 0.1827, 0.2164, 0.2012, 0.01701, 0.08748, 0.2324, 0.1779, 0.2972, 0.152, 0.01715, 0.08765, 0.232, 0.1782, 0.2962, 0.1522, 0.152, 0.2972, 0.1779, 0.2324, 0.08748, 0.01701, 0.1519, 0.2983, 0.1776, 0.2328, 0.08731, 0.01686, 0.1327, 0.1307, 0.1325, 0.05463, 0.142, 0.1828, 0.2163, 0.2012, 0.05472, 0.1422, 0.183, 0.2164, 0.2013, 0.1325, 0.2012, 0.2163, 0.1828, 0.142, 0.05463, 0.1323, 0.2012, 0.2163, 0.1826, 0.1419, 0.05454]): _vg.add([_i], _w, 'REPLACE')
_vg = ob_cube.vertex_groups.new(name='Bone.011')
for _i, _w in zip([0, 1, 2, 3, 8, 9, 10, 11, 12, 18, 19, 20, 21, 22, 33, 34, 35, 36, 37, 43, 44, 45, 46, 47, 50, 52, 55, 56, 58, 59, 60, 61, 62, 63, 64, 65, 70, 71, 72, 73, 74, 75, 85, 86, 87, 88, 89, 95, 96, 97, 98, 99, 105, 106, 107, 108, 109, 115, 116, 117, 118, 119, 120, 121, 122, 123, 124, 130, 131, 132, 133, 134, 143, 144, 145, 151, 152, 153, 154, 155, 161, 162, 163, 164, 165, 166, 167, 168, 169, 170, 171, 176, 177, 178, 179, 180, 181], [0.2771, 0.2779, 0.2778, 0.2773, 0.322, 0.2052, 0.2881, 0.1146, 0.03637, 0.3226, 0.2046, 0.2894, 0.1144, 0.03611, 0.03637, 0.1146, 0.2881, 0.2052, 0.3221, 0.03611, 0.1144, 0.2894, 0.2046, 0.3227, 0.2772, 0.2772, 0.2771, 0.2812, 0.2808, 0.2773, 0.2819, 0.2365, 0.225, 0.1799, 0.07012, 0.003911, 0.2815, 0.2361, 0.2248, 0.1797, 0.06992, 0.003784, 0.003911, 0.07012, 0.1799, 0.225, 0.2365, 0.003784, 0.06992, 0.1797, 0.2248, 0.2361, 0.03621, 0.1145, 0.289, 0.2048, 0.3225, 0.03639, 0.1146, 0.2881, 0.2052, 0.3221, 0.3225, 0.2048, 0.289, 0.1145, 0.03621, 0.323, 0.2044, 0.29, 0.1143, 0.03602, 0.2812, 0.2772, 0.2809, 0.003833, 0.06999, 0.1797, 0.2249, 0.2362, 0.003923, 0.07013, 0.1798, 0.2249, 0.2365, 0.2809, 0.2362, 0.2249, 0.1797, 0.06999, 0.003833, 0.2806, 0.236, 0.2248, 0.1796, 0.06985, 0.003742]): _vg.add([_i], _w, 'REPLACE')
_vg = ob_cube.vertex_groups.new(name='Bone.012')
for _i, _w in zip([0, 1, 2, 3, 8, 9, 10, 18, 19, 20, 35, 36, 37, 45, 46, 47, 50, 52, 55, 56, 58, 59, 60, 61, 62, 70, 71, 72, 88, 89, 98, 99, 107, 108, 109, 117, 118, 119, 120, 121, 122, 130, 131, 132, 143, 144, 145, 154, 155, 164, 165, 166, 167, 168, 176, 177, 178], [0.2948, 0.2914, 0.2918, 0.2942, 0.1847, 0.07089, 0.005382, 0.1847, 0.07068, 0.005233, 0.005382, 0.07089, 0.1848, 0.005233, 0.07068, 0.1848, 0.2939, 0.2938, 0.2941, 0.286, 0.2875, 0.2936, 0.2841, 0.1146, 0.03975, 0.2853, 0.1144, 0.03957, 0.03975, 0.1146, 0.03957, 0.1144, 0.005287, 0.07075, 0.1847, 0.005392, 0.0709, 0.1847, 0.1847, 0.07075, 0.005287, 0.1847, 0.07061, 0.00518, 0.2858, 0.294, 0.2868, 0.03964, 0.1145, 0.03977, 0.1146, 0.2868, 0.1145, 0.03964, 0.2878, 0.1143, 0.03951]): _vg.add([_i], _w, 'REPLACE')
_vg = ob_cube.vertex_groups.new(name='Bone.013')
for _i, _w in zip([0, 1, 2, 3, 8, 9, 10, 11, 18, 19, 20, 21, 34, 35, 36, 37, 44, 45, 46, 47, 50, 52, 55, 56, 58, 59, 60, 61, 62, 63, 70, 71, 72, 73, 87, 88, 89, 97, 98, 99, 106, 107, 108, 109, 116, 117, 118, 119, 120, 121, 122, 123, 130, 131, 132, 133, 143, 144, 145, 153, 154, 155, 163, 164, 165, 166, 167, 168, 169, 176, 177, 178, 179], [0.9454, 0.9197, 0.2763, 0.2349, 0.2085, 0.1687, 0.06596, 0.002242, 0.2084, 0.1685, 0.06579, 0.002144, 0.002242, 0.06596, 0.1687, 0.2084, 0.002144, 0.06579, 0.1685, 0.2486, 0.9903, 0.214, 0.6211, 0.2256, 0.8658, 0.4683, 0.9997, 0.2721, 0.1069, 0.03209, 0.1855, 0.2732, 0.1067, 0.03186, 0.03209, 0.1069, 0.2721, 0.03186, 0.1067, 0.2732, 0.002183, 0.06585, 0.1685, 0.2083, 0.002252, 0.06597, 0.1687, 0.2084, 0.2083, 0.1685, 0.06585, 0.002183, 0.2082, 0.1684, 0.06573, 0.002114, 0.8036, 0.372, 0.7961, 0.03194, 0.1068, 0.2728, 0.0321, 0.1069, 0.272, 0.1845, 0.2728, 0.1068, 0.03194, 0.3231, 0.2736, 0.1066, 0.03178]): _vg.add([_i], _w, 'REPLACE')
_m = ob_cube.modifiers.new('Armature', 'ARMATURE')
_m.object = ob_armature
ob_light.location = (4.076, 1.005, 5.904)
ob_light.rotation_euler = (0.6503, 0.05522, 1.866)
ob_light.lock_rotations_4d = False
ob_light.empty_display_type = 'ARROWS'
ob_light.color = (0.0, 0.0, 0.0, 0.0)
ob_light.lineart.crease_threshold = 0.0
ob_camera.location = (34.71, -40.35, 23.24)
ob_camera.rotation_euler = (1.158, -3.741e-09, 0.7102)
ob_camera.lock_rotations_4d = False
ob_camera.empty_display_type = 'ARROWS'
ob_camera.color = (0.0, 0.0, 0.0, 0.0)
ob_camera.display_type = 'WIRE'
ob_camera.lineart.crease_threshold = 0.0
ob_armature.location = (0.0, 0.0, 0.0)
ob_armature.show_in_front = True

# ---- collection membership
col_collection.objects.link(ob_cube)
col_collection.objects.link(ob_light)
col_collection.objects.link(ob_camera)
col_collection.objects.link(ob_armature)

# ---- scene / render settings (as saved in the file)
scene.camera = ob_camera
scene.frame_start = 0; scene.frame_end = 250; scene.frame_set(84)
scene.render.engine = 'BLENDER_EEVEE_NEXT'
scene.render.fps = 25
scene.cycles.sampling_pattern = 'TABULATED_SOBOL'
scene.view_settings.view_transform = 'Filmic'
bpy.context.view_layer.update()
